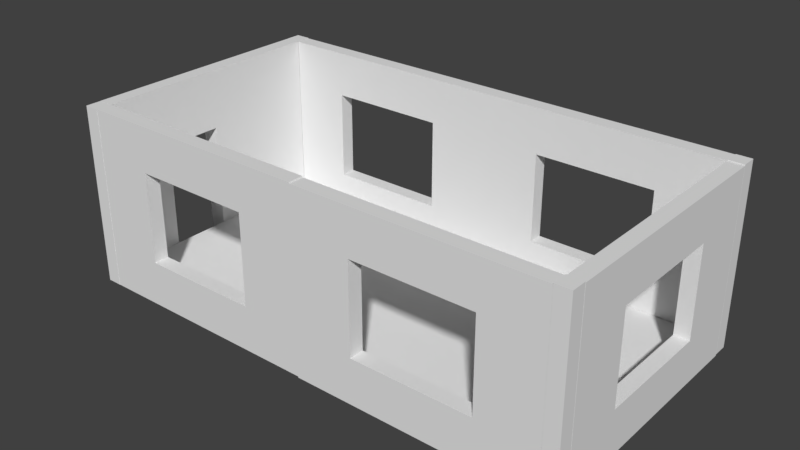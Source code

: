 # Source: SceneTest.blend  (saved by Blender 2.79.0; exported with 4.5.12 LTS)
import bpy
from mathutils import Matrix  # noqa: F401  (used for matrix-valued properties, if any)

bpy.ops.wm.read_factory_settings(use_empty=True)
scene = bpy.context.scene
scene.name = 'Scene'

# ---- collections
col_collection_1 = bpy.data.collections.new('Collection 1'); scene.collection.children.link(col_collection_1)

# ---- world
world_world = bpy.data.worlds.new('World'); scene.world = world_world
world_world.color = (0.05088, 0.05088, 0.05088)
world_world.use_sun_shadow = False
world_world.sun_shadow_jitter_overblur = 0.0
world_world.cycles.sampling_method = 'MANUAL'

# ---- meshes
me_vert_017 = bpy.data.meshes.new('Vert.017')
me_vert_017.from_pydata([(0.0, 0.0, 0.0), (0.25, 0.0, 0.0), (0.25, 0.25, 0.0), (0.0, 0.25, 0.0), (0.0, 0.0, 0.0), (0.0, 0.0, 3.0), (0.25, 0.0, 3.0), (0.25, 0.25, 3.0), (0.0, 0.25, 3.0), (0.0, 0.0, 3.0)], [], [(1, 0, 4, 3, 2), (6, 7, 8, 9, 5), (4, 0, 5, 9), (2, 3, 8, 7), (0, 1, 6, 5), (3, 4, 9, 8), (1, 2, 7, 6)])
me_vert_017.use_remesh_preserve_volume = False
me_vert_017.use_remesh_preserve_attributes = False
me_vert_017.use_mirror_vertex_groups = False
me_vert_017.update()
me_vert_016 = bpy.data.meshes.new('Vert.016')
me_vert_016.from_pydata([(0.0, 0.0, 0.0), (0.25, 0.0, 0.0), (0.25, 0.25, 0.0), (0.0, 0.25, 0.0), (0.0, 0.0, 0.0), (0.0, 0.0, 3.0), (0.25, 0.0, 3.0), (0.25, 0.25, 3.0), (0.0, 0.25, 3.0), (0.0, 0.0, 3.0)], [], [(1, 0, 4, 3, 2), (6, 7, 8, 9, 5), (4, 0, 5, 9), (2, 3, 8, 7), (0, 1, 6, 5), (3, 4, 9, 8), (1, 2, 7, 6)])
me_vert_016.use_remesh_preserve_volume = False
me_vert_016.use_remesh_preserve_attributes = False
me_vert_016.use_mirror_vertex_groups = False
me_vert_016.update()
me_vert_015 = bpy.data.meshes.new('Vert.015')
me_vert_015.from_pydata([(0.0, 0.0, 0.0), (0.25, 0.0, 0.0), (0.25, 0.25, 0.0), (0.0, 0.25, 0.0), (0.0, 0.0, 0.0), (0.0, 0.0, 3.0), (0.25, 0.0, 3.0), (0.25, 0.25, 3.0), (0.0, 0.25, 3.0), (0.0, 0.0, 3.0)], [], [(1, 0, 4, 3, 2), (6, 7, 8, 9, 5), (4, 0, 5, 9), (2, 3, 8, 7), (0, 1, 6, 5), (3, 4, 9, 8), (1, 2, 7, 6)])
me_vert_015.use_remesh_preserve_volume = False
me_vert_015.use_remesh_preserve_attributes = False
me_vert_015.use_mirror_vertex_groups = False
me_vert_015.update()
me_vert_013 = bpy.data.meshes.new('Vert.013')
me_vert_013.from_pydata([(0.0, 0.0, 0.0), (0.0, 2.0, 0.0), (2.0, 2.0, 0.0), (2.0, 0.0, 0.0), (0.0, 0.0, 0.0), (0.0, 0.0, 0.0), (0.0, 2.0, 0.0), (2.0, 2.0, 0.0), (2.0, 0.0, 0.0), (0.0, 0.0, 0.0), (0.0, 0.0, 0.25), (0.0, 2.0, 0.25), (2.0, 2.0, 0.25), (2.0, 0.0, 0.25), (0.0, 0.0, 0.25)], [], [(2, 3, 8, 7), (0, 1, 6, 5), (3, 4, 9, 8), (1, 2, 7, 6), (7, 8, 13, 12), (5, 6, 11, 10), (8, 9, 14, 13), (6, 7, 12, 11), (10, 11, 12, 13, 14), (5, 9, 8, 7, 6)])
me_vert_013.use_remesh_preserve_volume = False
me_vert_013.use_remesh_preserve_attributes = False
me_vert_013.use_mirror_vertex_groups = False
me_vert_013.update()
me_vert_012 = bpy.data.meshes.new('Vert.012')
me_vert_012.from_pydata([(0.0, 0.0, 0.0), (0.0, 2.0, 0.0), (2.0, 2.0, 0.0), (2.0, 0.0, 0.0), (0.0, 0.0, 0.0), (0.0, 0.0, 0.0), (0.0, 2.0, 0.0), (2.0, 2.0, 0.0), (2.0, 0.0, 0.0), (0.0, 0.0, 0.0), (0.0, 0.0, 0.25), (0.0, 2.0, 0.25), (2.0, 2.0, 0.25), (2.0, 0.0, 0.25), (0.0, 0.0, 0.25)], [], [(2, 3, 8, 7), (0, 1, 6, 5), (3, 4, 9, 8), (1, 2, 7, 6), (7, 8, 13, 12), (5, 6, 11, 10), (8, 9, 14, 13), (6, 7, 12, 11), (10, 11, 12, 13, 14), (5, 9, 8, 7, 6)])
me_vert_012.use_remesh_preserve_volume = False
me_vert_012.use_remesh_preserve_attributes = False
me_vert_012.use_mirror_vertex_groups = False
me_vert_012.update()
me_vert_011 = bpy.data.meshes.new('Vert.011')
me_vert_011.from_pydata([(0.0, 0.0, 0.0), (0.0, 2.0, 0.0), (2.0, 2.0, 0.0), (2.0, 0.0, 0.0), (0.0, 0.0, 0.0), (0.0, 0.0, 0.0), (0.0, 2.0, 0.0), (2.0, 2.0, 0.0), (2.0, 0.0, 0.0), (0.0, 0.0, 0.0), (0.0, 0.0, 0.25), (0.0, 2.0, 0.25), (2.0, 2.0, 0.25), (2.0, 0.0, 0.25), (0.0, 0.0, 0.25)], [], [(2, 3, 8, 7), (0, 1, 6, 5), (3, 4, 9, 8), (1, 2, 7, 6), (7, 8, 13, 12), (5, 6, 11, 10), (8, 9, 14, 13), (6, 7, 12, 11), (10, 11, 12, 13, 14), (5, 9, 8, 7, 6)])
me_vert_011.use_remesh_preserve_volume = False
me_vert_011.use_remesh_preserve_attributes = False
me_vert_011.use_mirror_vertex_groups = False
me_vert_011.update()
me_vert_010 = bpy.data.meshes.new('Vert.010')
me_vert_010.from_pydata([(0.0, 0.0, 0.0), (0.0, 2.0, 0.0), (2.0, 2.0, 0.0), (2.0, 0.0, 0.0), (0.0, 0.0, 0.0), (0.0, 0.0, 0.0), (0.0, 2.0, 0.0), (2.0, 2.0, 0.0), (2.0, 0.0, 0.0), (0.0, 0.0, 0.0), (0.0, 0.0, 0.25), (0.0, 2.0, 0.25), (2.0, 2.0, 0.25), (2.0, 0.0, 0.25), (0.0, 0.0, 0.25)], [], [(2, 3, 8, 7), (0, 1, 6, 5), (3, 4, 9, 8), (1, 2, 7, 6), (7, 8, 13, 12), (5, 6, 11, 10), (8, 9, 14, 13), (6, 7, 12, 11), (10, 11, 12, 13, 14), (5, 9, 8, 7, 6)])
me_vert_010.use_remesh_preserve_volume = False
me_vert_010.use_remesh_preserve_attributes = False
me_vert_010.use_mirror_vertex_groups = False
me_vert_010.update()
me_vert_009 = bpy.data.meshes.new('Vert.009')
me_vert_009.from_pydata([(0.0, 0.0, 0.0), (0.0, 2.0, 0.0), (2.0, 2.0, 0.0), (2.0, 0.0, 0.0), (0.0, 0.0, 0.0), (0.0, 0.0, 0.0), (0.0, 2.0, 0.0), (2.0, 2.0, 0.0), (2.0, 0.0, 0.0), (0.0, 0.0, 0.0), (0.0, 0.0, 0.25), (0.0, 2.0, 0.25), (2.0, 2.0, 0.25), (2.0, 0.0, 0.25), (0.0, 0.0, 0.25)], [], [(2, 3, 8, 7), (0, 1, 6, 5), (3, 4, 9, 8), (1, 2, 7, 6), (7, 8, 13, 12), (5, 6, 11, 10), (8, 9, 14, 13), (6, 7, 12, 11), (10, 11, 12, 13, 14), (5, 9, 8, 7, 6)])
me_vert_009.use_remesh_preserve_volume = False
me_vert_009.use_remesh_preserve_attributes = False
me_vert_009.use_mirror_vertex_groups = False
me_vert_009.update()
me_vert_008 = bpy.data.meshes.new('Vert.008')
me_vert_008.from_pydata([(0.0, 0.0, 0.0), (0.0, 2.0, 0.0), (2.0, 2.0, 0.0), (2.0, 0.0, 0.0), (0.0, 0.0, 0.0), (0.0, 0.0, 0.0), (0.0, 2.0, 0.0), (2.0, 2.0, 0.0), (2.0, 0.0, 0.0), (0.0, 0.0, 0.0), (0.0, 0.0, 0.25), (0.0, 2.0, 0.25), (2.0, 2.0, 0.25), (2.0, 0.0, 0.25), (0.0, 0.0, 0.25)], [], [(2, 3, 8, 7), (0, 1, 6, 5), (3, 4, 9, 8), (1, 2, 7, 6), (7, 8, 13, 12), (5, 6, 11, 10), (8, 9, 14, 13), (6, 7, 12, 11), (10, 11, 12, 13, 14), (5, 9, 8, 7, 6)])
me_vert_008.use_remesh_preserve_volume = False
me_vert_008.use_remesh_preserve_attributes = False
me_vert_008.use_mirror_vertex_groups = False
me_vert_008.update()
me_vert_007 = bpy.data.meshes.new('Vert.007')
me_vert_007.from_pydata([(0.0, 0.0, 0.0), (0.0, 2.0, 0.0), (2.0, 2.0, 0.0), (2.0, 0.0, 0.0), (0.0, 0.0, 0.0), (0.0, 0.0, 0.0), (0.0, 2.0, 0.0), (2.0, 2.0, 0.0), (2.0, 0.0, 0.0), (0.0, 0.0, 0.0), (0.0, 0.0, 0.25), (0.0, 2.0, 0.25), (2.0, 2.0, 0.25), (2.0, 0.0, 0.25), (0.0, 0.0, 0.25)], [], [(2, 3, 8, 7), (0, 1, 6, 5), (3, 4, 9, 8), (1, 2, 7, 6), (7, 8, 13, 12), (5, 6, 11, 10), (8, 9, 14, 13), (6, 7, 12, 11), (10, 11, 12, 13, 14), (5, 9, 8, 7, 6)])
me_vert_007.use_remesh_preserve_volume = False
me_vert_007.use_remesh_preserve_attributes = False
me_vert_007.use_mirror_vertex_groups = False
me_vert_007.update()
me_vert_006 = bpy.data.meshes.new('Vert.006')
me_vert_006.from_pydata([(4.0, 1.583, 1.483), (4.0, 1.583, -0.01746), (4.0, 1.583, 2.983), (1.192e-07, 1.583, 2.983), (1.192e-07, 1.583, -0.01746), (2.0, 1.583, 2.983), (1.192e-07, 1.583, 1.483), (2.0, 1.583, -0.01746), (4.0, 1.583, 0.7325), (4.0, 1.583, 0.7325), (4.0, 1.583, 2.233), (1.0, 1.583, 2.983), (1.192e-07, 1.583, 0.7325), (3.0, 1.583, -0.01746), (3.0, 1.583, 2.983), (1.192e-07, 1.583, 2.233), (1.0, 1.583, -0.01746), (2.0, 1.583, 2.233), (2.0, 1.583, 0.7325), (3.0, 1.583, 1.483), (1.0, 1.583, 1.483), (1.0, 1.583, 0.7325), (3.0, 1.583, 0.7325), (3.0, 1.583, 2.233), (1.0, 1.583, 2.233), (4.0, 1.583, 1.483), (4.0, 1.583, 2.233), (4.0, 1.583, 2.983), (1.0, 1.583, 2.983), (1.192e-07, 1.583, 2.983), (1.192e-07, 1.583, 0.7325), (1.192e-07, 1.583, -0.01746), (3.0, 1.583, -0.01746), (4.0, 1.583, -0.01746), (3.0, 1.583, 2.983), (2.0, 1.583, 2.983), (1.192e-07, 1.583, 2.233), (1.192e-07, 1.583, 1.483), (1.0, 1.583, -0.01746), (2.0, 1.583, -0.01746), (2.0, 1.583, 2.233), (3.0, 1.583, 1.483), (2.0, 1.583, 0.7325), (1.0, 1.583, 1.483), (1.0, 1.583, 0.7325), (3.0, 1.583, 0.7325), (3.0, 1.583, 2.233), (1.0, 1.583, 2.233), (1.192e-07, 1.333, 0.7325), (1.192e-07, 1.333, -0.01746), (1.0, 1.333, 2.983), (1.192e-07, 1.333, 2.983), (4.0, 1.333, 2.233), (4.0, 1.333, 2.983), (4.0, 1.333, 0.7325), (4.0, 1.333, 1.483), (3.0, 1.333, -0.01746), (4.0, 1.333, -0.01746), (3.0, 1.333, 2.983), (2.0, 1.333, 2.983), (1.192e-07, 1.333, 2.233), (1.192e-07, 1.333, 1.483), (1.0, 1.333, -0.01746), (2.0, 1.333, -0.01746), (2.0, 1.333, 2.233), (3.0, 1.333, 1.483), (2.0, 1.333, 0.7325), (1.0, 1.333, 1.483), (1.0, 1.333, 0.7325), (3.0, 1.333, 0.7325), (3.0, 1.333, 2.233), (1.0, 1.333, 2.233)], [], [(24, 11, 3, 15), (23, 14, 5, 17), (30, 31, 49, 48), (21, 20, 6, 12), (31, 38, 62, 49), (7, 18, 21, 16), (16, 21, 12, 4), (9, 0, 19, 22), (1, 9, 22, 13), (13, 22, 18, 7), (10, 2, 14, 23), (0, 10, 23, 19), (41, 45, 69, 65), (17, 5, 11, 24), (40, 46, 70, 64), (20, 24, 15, 6), (29, 36, 60, 51), (8, 25, 55, 54), (27, 34, 58, 53), (42, 44, 68, 66), (38, 39, 63, 62), (46, 41, 65, 70), (39, 32, 56, 63), (26, 27, 53, 52), (23, 17, 40, 46), (10, 0, 25, 26), (22, 19, 41, 45), (6, 15, 36, 37), (11, 5, 35, 28), (7, 16, 38, 39), (24, 20, 43, 47), (0, 9, 8, 25), (12, 6, 37, 30), (17, 24, 47, 40), (2, 10, 26, 27), (13, 7, 39, 32), (18, 22, 45, 42), (20, 21, 44, 43), (3, 11, 28, 29), (14, 2, 27, 34), (4, 12, 30, 31), (15, 3, 29, 36), (19, 23, 46, 41), (21, 18, 42, 44), (1, 13, 32, 33), (16, 4, 31, 38), (9, 1, 33, 8), (5, 14, 34, 35), (63, 66, 68, 62), (68, 67, 61, 48), (70, 58, 59, 64), (71, 50, 51, 60), (62, 68, 48, 49), (54, 55, 65, 69), (57, 54, 69, 56), (56, 69, 66, 63), (52, 53, 58, 70), (55, 52, 70, 65), (64, 59, 50, 71), (67, 71, 60, 61), (33, 8, 54, 57), (43, 47, 71, 67), (25, 26, 52, 55), (32, 33, 57, 56), (47, 40, 64, 71), (28, 29, 51, 50), (35, 28, 50, 59), (45, 42, 66, 69), (34, 35, 59, 58), (44, 43, 67, 68), (37, 30, 48, 61), (36, 37, 61, 60)])
me_vert_006.use_remesh_preserve_volume = False
me_vert_006.use_remesh_preserve_attributes = False
me_vert_006.use_mirror_vertex_groups = False
me_vert_006.update()
me_vert_005 = bpy.data.meshes.new('Vert.005')
me_vert_005.from_pydata([(4.0, 1.583, 1.483), (4.0, 1.583, -0.01746), (4.0, 1.583, 2.983), (1.192e-07, 1.583, 2.983), (1.192e-07, 1.583, -0.01746), (2.0, 1.583, 2.983), (1.192e-07, 1.583, 1.483), (2.0, 1.583, -0.01746), (4.0, 1.583, 0.7325), (4.0, 1.583, 0.7325), (4.0, 1.583, 2.233), (1.0, 1.583, 2.983), (1.192e-07, 1.583, 0.7325), (3.0, 1.583, -0.01746), (3.0, 1.583, 2.983), (1.192e-07, 1.583, 2.233), (1.0, 1.583, -0.01746), (2.0, 1.583, 2.233), (2.0, 1.583, 0.7325), (3.0, 1.583, 1.483), (1.0, 1.583, 1.483), (1.0, 1.583, 0.7325), (3.0, 1.583, 0.7325), (3.0, 1.583, 2.233), (1.0, 1.583, 2.233), (4.0, 1.583, 1.483), (4.0, 1.583, 2.233), (4.0, 1.583, 2.983), (1.0, 1.583, 2.983), (1.192e-07, 1.583, 2.983), (1.192e-07, 1.583, 0.7325), (1.192e-07, 1.583, -0.01746), (3.0, 1.583, -0.01746), (4.0, 1.583, -0.01746), (3.0, 1.583, 2.983), (2.0, 1.583, 2.983), (1.192e-07, 1.583, 2.233), (1.192e-07, 1.583, 1.483), (1.0, 1.583, -0.01746), (2.0, 1.583, -0.01746), (2.0, 1.583, 2.233), (3.0, 1.583, 1.483), (2.0, 1.583, 0.7325), (1.0, 1.583, 1.483), (1.0, 1.583, 0.7325), (3.0, 1.583, 0.7325), (3.0, 1.583, 2.233), (1.0, 1.583, 2.233), (1.192e-07, 1.333, 0.7325), (1.192e-07, 1.333, -0.01746), (1.0, 1.333, 2.983), (1.192e-07, 1.333, 2.983), (4.0, 1.333, 2.233), (4.0, 1.333, 2.983), (4.0, 1.333, 0.7325), (4.0, 1.333, 1.483), (3.0, 1.333, -0.01746), (4.0, 1.333, -0.01746), (3.0, 1.333, 2.983), (2.0, 1.333, 2.983), (1.192e-07, 1.333, 2.233), (1.192e-07, 1.333, 1.483), (1.0, 1.333, -0.01746), (2.0, 1.333, -0.01746), (2.0, 1.333, 2.233), (3.0, 1.333, 1.483), (2.0, 1.333, 0.7325), (1.0, 1.333, 1.483), (1.0, 1.333, 0.7325), (3.0, 1.333, 0.7325), (3.0, 1.333, 2.233), (1.0, 1.333, 2.233)], [], [(24, 11, 3, 15), (23, 14, 5, 17), (30, 31, 49, 48), (21, 20, 6, 12), (31, 38, 62, 49), (7, 18, 21, 16), (16, 21, 12, 4), (9, 0, 19, 22), (1, 9, 22, 13), (13, 22, 18, 7), (10, 2, 14, 23), (0, 10, 23, 19), (41, 45, 69, 65), (17, 5, 11, 24), (40, 46, 70, 64), (20, 24, 15, 6), (29, 36, 60, 51), (8, 25, 55, 54), (27, 34, 58, 53), (42, 44, 68, 66), (38, 39, 63, 62), (46, 41, 65, 70), (39, 32, 56, 63), (26, 27, 53, 52), (23, 17, 40, 46), (10, 0, 25, 26), (22, 19, 41, 45), (6, 15, 36, 37), (11, 5, 35, 28), (7, 16, 38, 39), (24, 20, 43, 47), (0, 9, 8, 25), (12, 6, 37, 30), (17, 24, 47, 40), (2, 10, 26, 27), (13, 7, 39, 32), (18, 22, 45, 42), (20, 21, 44, 43), (3, 11, 28, 29), (14, 2, 27, 34), (4, 12, 30, 31), (15, 3, 29, 36), (19, 23, 46, 41), (21, 18, 42, 44), (1, 13, 32, 33), (16, 4, 31, 38), (9, 1, 33, 8), (5, 14, 34, 35), (63, 66, 68, 62), (68, 67, 61, 48), (70, 58, 59, 64), (71, 50, 51, 60), (62, 68, 48, 49), (54, 55, 65, 69), (57, 54, 69, 56), (56, 69, 66, 63), (52, 53, 58, 70), (55, 52, 70, 65), (64, 59, 50, 71), (67, 71, 60, 61), (33, 8, 54, 57), (43, 47, 71, 67), (25, 26, 52, 55), (32, 33, 57, 56), (47, 40, 64, 71), (28, 29, 51, 50), (35, 28, 50, 59), (45, 42, 66, 69), (34, 35, 59, 58), (44, 43, 67, 68), (37, 30, 48, 61), (36, 37, 61, 60)])
me_vert_005.use_remesh_preserve_volume = False
me_vert_005.use_remesh_preserve_attributes = False
me_vert_005.use_mirror_vertex_groups = False
me_vert_005.update()
me_vert_004 = bpy.data.meshes.new('Vert.004')
me_vert_004.from_pydata([(4.0, 1.583, 1.483), (4.0, 1.583, -0.01746), (4.0, 1.583, 2.983), (1.192e-07, 1.583, 2.983), (1.192e-07, 1.583, -0.01746), (2.0, 1.583, 2.983), (1.192e-07, 1.583, 1.483), (2.0, 1.583, -0.01746), (4.0, 1.583, 0.7325), (4.0, 1.583, 0.7325), (4.0, 1.583, 2.233), (1.0, 1.583, 2.983), (1.192e-07, 1.583, 0.7325), (3.0, 1.583, -0.01746), (3.0, 1.583, 2.983), (1.192e-07, 1.583, 2.233), (1.0, 1.583, -0.01746), (2.0, 1.583, 2.233), (2.0, 1.583, 0.7325), (3.0, 1.583, 1.483), (1.0, 1.583, 1.483), (1.0, 1.583, 0.7325), (3.0, 1.583, 0.7325), (3.0, 1.583, 2.233), (1.0, 1.583, 2.233), (4.0, 1.583, 1.483), (4.0, 1.583, 2.233), (4.0, 1.583, 2.983), (1.0, 1.583, 2.983), (1.192e-07, 1.583, 2.983), (1.192e-07, 1.583, 0.7325), (1.192e-07, 1.583, -0.01746), (3.0, 1.583, -0.01746), (4.0, 1.583, -0.01746), (3.0, 1.583, 2.983), (2.0, 1.583, 2.983), (1.192e-07, 1.583, 2.233), (1.192e-07, 1.583, 1.483), (1.0, 1.583, -0.01746), (2.0, 1.583, -0.01746), (2.0, 1.583, 2.233), (3.0, 1.583, 1.483), (2.0, 1.583, 0.7325), (1.0, 1.583, 1.483), (1.0, 1.583, 0.7325), (3.0, 1.583, 0.7325), (3.0, 1.583, 2.233), (1.0, 1.583, 2.233), (1.192e-07, 1.333, 0.7325), (1.192e-07, 1.333, -0.01746), (1.0, 1.333, 2.983), (1.192e-07, 1.333, 2.983), (4.0, 1.333, 2.233), (4.0, 1.333, 2.983), (4.0, 1.333, 0.7325), (4.0, 1.333, 1.483), (3.0, 1.333, -0.01746), (4.0, 1.333, -0.01746), (3.0, 1.333, 2.983), (2.0, 1.333, 2.983), (1.192e-07, 1.333, 2.233), (1.192e-07, 1.333, 1.483), (1.0, 1.333, -0.01746), (2.0, 1.333, -0.01746), (2.0, 1.333, 2.233), (3.0, 1.333, 1.483), (2.0, 1.333, 0.7325), (1.0, 1.333, 1.483), (1.0, 1.333, 0.7325), (3.0, 1.333, 0.7325), (3.0, 1.333, 2.233), (1.0, 1.333, 2.233)], [], [(24, 11, 3, 15), (23, 14, 5, 17), (30, 31, 49, 48), (21, 20, 6, 12), (31, 38, 62, 49), (7, 18, 21, 16), (16, 21, 12, 4), (9, 0, 19, 22), (1, 9, 22, 13), (13, 22, 18, 7), (10, 2, 14, 23), (0, 10, 23, 19), (41, 45, 69, 65), (17, 5, 11, 24), (40, 46, 70, 64), (20, 24, 15, 6), (29, 36, 60, 51), (8, 25, 55, 54), (27, 34, 58, 53), (42, 44, 68, 66), (38, 39, 63, 62), (46, 41, 65, 70), (39, 32, 56, 63), (26, 27, 53, 52), (23, 17, 40, 46), (10, 0, 25, 26), (22, 19, 41, 45), (6, 15, 36, 37), (11, 5, 35, 28), (7, 16, 38, 39), (24, 20, 43, 47), (0, 9, 8, 25), (12, 6, 37, 30), (17, 24, 47, 40), (2, 10, 26, 27), (13, 7, 39, 32), (18, 22, 45, 42), (20, 21, 44, 43), (3, 11, 28, 29), (14, 2, 27, 34), (4, 12, 30, 31), (15, 3, 29, 36), (19, 23, 46, 41), (21, 18, 42, 44), (1, 13, 32, 33), (16, 4, 31, 38), (9, 1, 33, 8), (5, 14, 34, 35), (63, 66, 68, 62), (68, 67, 61, 48), (70, 58, 59, 64), (71, 50, 51, 60), (62, 68, 48, 49), (54, 55, 65, 69), (57, 54, 69, 56), (56, 69, 66, 63), (52, 53, 58, 70), (55, 52, 70, 65), (64, 59, 50, 71), (67, 71, 60, 61), (33, 8, 54, 57), (43, 47, 71, 67), (25, 26, 52, 55), (32, 33, 57, 56), (47, 40, 64, 71), (28, 29, 51, 50), (35, 28, 50, 59), (45, 42, 66, 69), (34, 35, 59, 58), (44, 43, 67, 68), (37, 30, 48, 61), (36, 37, 61, 60)])
me_vert_004.use_remesh_preserve_volume = False
me_vert_004.use_remesh_preserve_attributes = False
me_vert_004.use_mirror_vertex_groups = False
me_vert_004.update()
me_vert_003 = bpy.data.meshes.new('Vert.003')
me_vert_003.from_pydata([(4.0, 1.583, 1.483), (4.0, 1.583, -0.01746), (4.0, 1.583, 2.983), (1.192e-07, 1.583, 2.983), (1.192e-07, 1.583, -0.01746), (2.0, 1.583, 2.983), (1.192e-07, 1.583, 1.483), (2.0, 1.583, -0.01746), (4.0, 1.583, 0.7325), (4.0, 1.583, 0.7325), (4.0, 1.583, 2.233), (1.0, 1.583, 2.983), (1.192e-07, 1.583, 0.7325), (3.0, 1.583, -0.01746), (3.0, 1.583, 2.983), (1.192e-07, 1.583, 2.233), (1.0, 1.583, -0.01746), (2.0, 1.583, 2.233), (2.0, 1.583, 0.7325), (3.0, 1.583, 1.483), (1.0, 1.583, 1.483), (1.0, 1.583, 0.7325), (3.0, 1.583, 0.7325), (3.0, 1.583, 2.233), (1.0, 1.583, 2.233), (4.0, 1.583, 1.483), (4.0, 1.583, 2.233), (4.0, 1.583, 2.983), (1.0, 1.583, 2.983), (1.192e-07, 1.583, 2.983), (1.192e-07, 1.583, 0.7325), (1.192e-07, 1.583, -0.01746), (3.0, 1.583, -0.01746), (4.0, 1.583, -0.01746), (3.0, 1.583, 2.983), (2.0, 1.583, 2.983), (1.192e-07, 1.583, 2.233), (1.192e-07, 1.583, 1.483), (1.0, 1.583, -0.01746), (2.0, 1.583, -0.01746), (2.0, 1.583, 2.233), (3.0, 1.583, 1.483), (2.0, 1.583, 0.7325), (1.0, 1.583, 1.483), (1.0, 1.583, 0.7325), (3.0, 1.583, 0.7325), (3.0, 1.583, 2.233), (1.0, 1.583, 2.233), (1.192e-07, 1.333, 0.7325), (1.192e-07, 1.333, -0.01746), (1.0, 1.333, 2.983), (1.192e-07, 1.333, 2.983), (4.0, 1.333, 2.233), (4.0, 1.333, 2.983), (4.0, 1.333, 0.7325), (4.0, 1.333, 1.483), (3.0, 1.333, -0.01746), (4.0, 1.333, -0.01746), (3.0, 1.333, 2.983), (2.0, 1.333, 2.983), (1.192e-07, 1.333, 2.233), (1.192e-07, 1.333, 1.483), (1.0, 1.333, -0.01746), (2.0, 1.333, -0.01746), (2.0, 1.333, 2.233), (3.0, 1.333, 1.483), (2.0, 1.333, 0.7325), (1.0, 1.333, 1.483), (1.0, 1.333, 0.7325), (3.0, 1.333, 0.7325), (3.0, 1.333, 2.233), (1.0, 1.333, 2.233)], [], [(24, 11, 3, 15), (23, 14, 5, 17), (30, 31, 49, 48), (21, 20, 6, 12), (31, 38, 62, 49), (7, 18, 21, 16), (16, 21, 12, 4), (9, 0, 19, 22), (1, 9, 22, 13), (13, 22, 18, 7), (10, 2, 14, 23), (0, 10, 23, 19), (41, 45, 69, 65), (17, 5, 11, 24), (40, 46, 70, 64), (20, 24, 15, 6), (29, 36, 60, 51), (8, 25, 55, 54), (27, 34, 58, 53), (42, 44, 68, 66), (38, 39, 63, 62), (46, 41, 65, 70), (39, 32, 56, 63), (26, 27, 53, 52), (23, 17, 40, 46), (10, 0, 25, 26), (22, 19, 41, 45), (6, 15, 36, 37), (11, 5, 35, 28), (7, 16, 38, 39), (24, 20, 43, 47), (0, 9, 8, 25), (12, 6, 37, 30), (17, 24, 47, 40), (2, 10, 26, 27), (13, 7, 39, 32), (18, 22, 45, 42), (20, 21, 44, 43), (3, 11, 28, 29), (14, 2, 27, 34), (4, 12, 30, 31), (15, 3, 29, 36), (19, 23, 46, 41), (21, 18, 42, 44), (1, 13, 32, 33), (16, 4, 31, 38), (9, 1, 33, 8), (5, 14, 34, 35), (63, 66, 68, 62), (68, 67, 61, 48), (70, 58, 59, 64), (71, 50, 51, 60), (62, 68, 48, 49), (54, 55, 65, 69), (57, 54, 69, 56), (56, 69, 66, 63), (52, 53, 58, 70), (55, 52, 70, 65), (64, 59, 50, 71), (67, 71, 60, 61), (33, 8, 54, 57), (43, 47, 71, 67), (25, 26, 52, 55), (32, 33, 57, 56), (47, 40, 64, 71), (28, 29, 51, 50), (35, 28, 50, 59), (45, 42, 66, 69), (34, 35, 59, 58), (44, 43, 67, 68), (37, 30, 48, 61), (36, 37, 61, 60)])
me_vert_003.use_remesh_preserve_volume = False
me_vert_003.use_remesh_preserve_attributes = False
me_vert_003.use_mirror_vertex_groups = False
me_vert_003.update()
me_vert = bpy.data.meshes.new('Vert')
me_vert.from_pydata([(2.0, 1.0, 0.25), (0.0, 1.0, 0.0), (2.0, 1.0, 0.0), (2.0, 2.0, 0.0), (0.0, 2.0, 0.0), (0.0, 4.0, 0.0), (0.0, 1.0, 0.25), (3.0, 4.0, 0.0), (3.0, 0.0, 0.0), (0.0, 0.0, 0.0), (2.0, 2.0, 0.25), (0.0, 2.0, 0.25), (0.0, 4.0, 0.25), (3.0, 4.0, 0.25), (3.0, 0.0, 0.25), (0.0, 0.0, 0.25), (3.0, 2.0, 0.25), (3.0, 1.0, 0.25), (2.0, 2.2, 0.25), (2.2, 2.2, 0.25), (2.2, 0.8, 0.25), (2.0, 0.8, 0.25), (2.0, 1.0, 0.25), (0.0, 0.8, 0.25), (0.0, 2.2, 0.25), (0.0, 2.0, 0.25), (0.0, 4.0, 0.25), (3.0, 4.0, 0.25), (3.0, 2.0, 0.25), (0.05194, 0.9481, 0.2939), (1.948, 0.9481, 0.2939), (1.948, 2.052, 0.2939), (0.05194, 2.052, 0.2939), (1.948, 2.148, 0.2939), (2.148, 2.148, 0.2939), (2.148, 0.8519, 0.2939), (2.052, 0.8519, 0.2939), (0.05194, 0.8519, 0.2939), (0.05194, 2.148, 0.2939), (2.0, 2.0, 0.2939), (0.0, 2.0, 0.2939), (2.052, 2.148, 0.2939), (0.0, 2.2, 0.2939), (2.0, 2.2, 0.2939), (2.2, 2.2, 0.2939), (2.2, 0.8, 0.2939), (1.948, 0.8519, 0.2939), (0.0, 1.0, 0.2939), (2.0, 1.0, 0.2939), (2.0, 0.8, 0.2939), (0.0, 0.8, 0.2939), (1.948, 2.052, 0.2638), (0.05194, 2.052, 0.2638), (1.948, 2.148, 0.2638), (0.05194, 2.148, 0.2638), (2.052, 2.148, 0.2638), (2.148, 2.148, 0.2638), (2.148, 0.8519, 0.2638), (2.052, 0.8519, 0.2638), (0.05194, 0.9481, 0.2638), (1.948, 0.9481, 0.2638), (1.948, 0.8519, 0.2638), (0.05194, 0.8519, 0.2638)], [(0, 17), (21, 22)], [(1, 2, 3, 4, 5, 7, 8, 9), (2, 1, 6, 0), (1, 9, 15, 6), (8, 7, 13, 16, 17, 14), (5, 4, 11, 12), (3, 2, 0, 10), (7, 5, 12, 13), (9, 8, 14, 15), (4, 3, 10, 11), (21, 49, 43, 18), (18, 43, 44, 19), (0, 6, 47, 48), (17, 6, 15, 14), (11, 16, 28, 25), (16, 10, 22, 17), (25, 28, 27, 26), (13, 12, 26, 27), (16, 13, 27, 28), (12, 11, 25, 26), (37, 46, 61, 62), (36, 35, 57, 58), (38, 32, 52, 54), (23, 21, 49, 50), (19, 44, 45, 20), (6, 23, 50, 47), (11, 10, 39, 40), (18, 24, 42, 43), (20, 45, 49, 21), (21, 0, 48, 49), (10, 18, 43, 39), (24, 11, 40, 42), (31, 32, 40, 39), (33, 31, 39, 43), (38, 33, 43, 42), (32, 38, 42, 40), (41, 34, 44, 43), (34, 35, 45, 44), (35, 36, 49, 45), (36, 41, 43, 49), (29, 30, 48, 47), (46, 37, 50, 49), (37, 29, 47, 50), (30, 46, 49, 48), (52, 51, 53, 54), (56, 55, 58, 57), (62, 61, 60, 59), (32, 31, 51, 52), (41, 36, 58, 55), (29, 37, 62, 59), (31, 33, 53, 51), (34, 41, 55, 56), (46, 30, 60, 61), (33, 38, 54, 53), (35, 34, 56, 57), (30, 29, 59, 60)])
me_vert.use_remesh_preserve_volume = False
me_vert.use_remesh_preserve_attributes = False
me_vert.use_mirror_vertex_groups = False
me_vert.update()
me_vert_002 = bpy.data.meshes.new('Vert.002')
me_vert_002.from_pydata([(0.0, 0.0, 0.0), (0.0, 2.0, 0.0), (2.0, 2.0, 0.0), (2.0, 0.0, 0.0), (0.0, 0.0, 0.0), (0.0, 0.0, 0.0), (0.0, 2.0, 0.0), (2.0, 2.0, 0.0), (2.0, 0.0, 0.0), (0.0, 0.0, 0.0), (0.0, 0.0, 0.25), (0.0, 2.0, 0.25), (2.0, 2.0, 0.25), (2.0, 0.0, 0.25), (0.0, 0.0, 0.25)], [], [(2, 3, 8, 7), (0, 1, 6, 5), (3, 4, 9, 8), (1, 2, 7, 6), (7, 8, 13, 12), (5, 6, 11, 10), (8, 9, 14, 13), (6, 7, 12, 11), (10, 11, 12, 13, 14), (5, 9, 8, 7, 6)])
me_vert_002.use_remesh_preserve_volume = False
me_vert_002.use_remesh_preserve_attributes = False
me_vert_002.use_mirror_vertex_groups = False
me_vert_002.update()
me_vert_001 = bpy.data.meshes.new('Vert.001')
me_vert_001.from_pydata([(4.0, 1.583, 1.483), (4.0, 1.583, -0.01746), (4.0, 1.583, 2.983), (1.192e-07, 1.583, 2.983), (1.192e-07, 1.583, -0.01746), (2.0, 1.583, 2.983), (1.192e-07, 1.583, 1.483), (2.0, 1.583, -0.01746), (4.0, 1.583, 0.7325), (4.0, 1.583, 0.7325), (4.0, 1.583, 2.233), (1.0, 1.583, 2.983), (1.192e-07, 1.583, 0.7325), (3.0, 1.583, -0.01746), (3.0, 1.583, 2.983), (1.192e-07, 1.583, 2.233), (1.0, 1.583, -0.01746), (2.0, 1.583, 2.233), (2.0, 1.583, 0.7325), (3.0, 1.583, 1.483), (1.0, 1.583, 1.483), (1.0, 1.583, 0.7325), (3.0, 1.583, 0.7325), (3.0, 1.583, 2.233), (1.0, 1.583, 2.233), (4.0, 1.583, 1.483), (4.0, 1.583, 2.233), (4.0, 1.583, 2.983), (1.0, 1.583, 2.983), (1.192e-07, 1.583, 2.983), (1.192e-07, 1.583, 0.7325), (1.192e-07, 1.583, -0.01746), (3.0, 1.583, -0.01746), (4.0, 1.583, -0.01746), (3.0, 1.583, 2.983), (2.0, 1.583, 2.983), (1.192e-07, 1.583, 2.233), (1.192e-07, 1.583, 1.483), (1.0, 1.583, -0.01746), (2.0, 1.583, -0.01746), (2.0, 1.583, 2.233), (3.0, 1.583, 1.483), (2.0, 1.583, 0.7325), (1.0, 1.583, 1.483), (1.0, 1.583, 0.7325), (3.0, 1.583, 0.7325), (3.0, 1.583, 2.233), (1.0, 1.583, 2.233), (1.192e-07, 1.333, 0.7325), (1.192e-07, 1.333, -0.01746), (1.0, 1.333, 2.983), (1.192e-07, 1.333, 2.983), (4.0, 1.333, 2.233), (4.0, 1.333, 2.983), (4.0, 1.333, 0.7325), (4.0, 1.333, 1.483), (3.0, 1.333, -0.01746), (4.0, 1.333, -0.01746), (3.0, 1.333, 2.983), (2.0, 1.333, 2.983), (1.192e-07, 1.333, 2.233), (1.192e-07, 1.333, 1.483), (1.0, 1.333, -0.01746), (2.0, 1.333, -0.01746), (2.0, 1.333, 2.233), (3.0, 1.333, 1.483), (2.0, 1.333, 0.7325), (1.0, 1.333, 1.483), (1.0, 1.333, 0.7325), (3.0, 1.333, 0.7325), (3.0, 1.333, 2.233), (1.0, 1.333, 2.233)], [], [(24, 11, 3, 15), (23, 14, 5, 17), (30, 31, 49, 48), (21, 20, 6, 12), (31, 38, 62, 49), (7, 18, 21, 16), (16, 21, 12, 4), (9, 0, 19, 22), (1, 9, 22, 13), (13, 22, 18, 7), (10, 2, 14, 23), (0, 10, 23, 19), (41, 45, 69, 65), (17, 5, 11, 24), (40, 46, 70, 64), (20, 24, 15, 6), (29, 36, 60, 51), (8, 25, 55, 54), (27, 34, 58, 53), (42, 44, 68, 66), (38, 39, 63, 62), (46, 41, 65, 70), (39, 32, 56, 63), (26, 27, 53, 52), (23, 17, 40, 46), (10, 0, 25, 26), (22, 19, 41, 45), (6, 15, 36, 37), (11, 5, 35, 28), (7, 16, 38, 39), (24, 20, 43, 47), (0, 9, 8, 25), (12, 6, 37, 30), (17, 24, 47, 40), (2, 10, 26, 27), (13, 7, 39, 32), (18, 22, 45, 42), (20, 21, 44, 43), (3, 11, 28, 29), (14, 2, 27, 34), (4, 12, 30, 31), (15, 3, 29, 36), (19, 23, 46, 41), (21, 18, 42, 44), (1, 13, 32, 33), (16, 4, 31, 38), (9, 1, 33, 8), (5, 14, 34, 35), (63, 66, 68, 62), (68, 67, 61, 48), (70, 58, 59, 64), (71, 50, 51, 60), (62, 68, 48, 49), (54, 55, 65, 69), (57, 54, 69, 56), (56, 69, 66, 63), (52, 53, 58, 70), (55, 52, 70, 65), (64, 59, 50, 71), (67, 71, 60, 61), (33, 8, 54, 57), (43, 47, 71, 67), (25, 26, 52, 55), (32, 33, 57, 56), (47, 40, 64, 71), (28, 29, 51, 50), (35, 28, 50, 59), (45, 42, 66, 69), (34, 35, 59, 58), (44, 43, 67, 68), (37, 30, 48, 61), (36, 37, 61, 60)])
me_vert_001.use_remesh_preserve_volume = False
me_vert_001.use_remesh_preserve_attributes = False
me_vert_001.use_mirror_vertex_groups = False
me_vert_001.update()
me_vert_014 = bpy.data.meshes.new('Vert.014')
me_vert_014.from_pydata([(0.0, 0.0, 0.0), (0.25, 0.0, 0.0), (0.25, 0.25, 0.0), (0.0, 0.25, 0.0), (0.0, 0.0, 0.0), (0.0, 0.0, 3.0), (0.25, 0.0, 3.0), (0.25, 0.25, 3.0), (0.0, 0.25, 3.0), (0.0, 0.0, 3.0)], [], [(1, 0, 4, 3, 2), (6, 7, 8, 9, 5), (4, 0, 5, 9), (2, 3, 8, 7), (0, 1, 6, 5), (3, 4, 9, 8), (1, 2, 7, 6)])
me_vert_014.use_remesh_preserve_volume = False
me_vert_014.use_remesh_preserve_attributes = False
me_vert_014.use_mirror_vertex_groups = False
me_vert_014.update()

# ---- objects
ob_vert_003 = bpy.data.objects.new('Vert.003', me_vert_017)
ob_vert_002 = bpy.data.objects.new('Vert.002', me_vert_016)
ob_vert_001 = bpy.data.objects.new('Vert.001', me_vert_015)
ob_romm_test = bpy.data.objects.new('Romm Test', None)
ob_square_2x2x0_006 = bpy.data.objects.new('Square 2x2x0.006', me_vert_013)
ob_square_2x2x0_005 = bpy.data.objects.new('Square 2x2x0.005', me_vert_012)
ob_square_2x2x0_004 = bpy.data.objects.new('Square 2x2x0.004', me_vert_011)
ob_square_2x2x0_003 = bpy.data.objects.new('Square 2x2x0.003', me_vert_010)
ob_square_2x2x0_002 = bpy.data.objects.new('Square 2x2x0.002', me_vert_009)
ob_square_2x2x0_001 = bpy.data.objects.new('Square 2x2x0.001', me_vert_008)
ob_square_2x2x0_000 = bpy.data.objects.new('Square 2x2x0.000', me_vert_007)
ob_window_004 = bpy.data.objects.new('Window.004', me_vert_006)
ob_window_003 = bpy.data.objects.new('Window.003', me_vert_005)
ob_window_002 = bpy.data.objects.new('Window.002', me_vert_004)
ob_window_001 = bpy.data.objects.new('Window.001', me_vert_003)
ob_sm_wall_door_3x4x0_25 = bpy.data.objects.new('SM_Wall_Door_3x4x0.25', me_vert)
ob_square_2x2x0_25 = bpy.data.objects.new('Square 2x2x0.25', me_vert_002)
ob_window = bpy.data.objects.new('Window', me_vert_001)
ob_vert = bpy.data.objects.new('Vert', me_vert_014)

# ---- transforms, parenting, visibility, modifiers, constraints
ob_vert_003.location = (8.001, -7.258, 0.0)
ob_vert_003.lineart.crease_threshold = 0.0
ob_vert_002.location = (8.001, -2.994, 0.0)
ob_vert_002.lineart.crease_threshold = 0.0
ob_vert_001.location = (-0.246, -7.257, 0.0)
ob_vert_001.lineart.crease_threshold = 0.0
ob_romm_test.location = (0.0, 0.0, 0.0)
ob_romm_test.empty_image_offset = (0.0, 0.0)
ob_romm_test.lineart.crease_threshold = 0.0
ob_square_2x2x0_006.parent = ob_romm_test
ob_square_2x2x0_006.location = (4.0, -5.0, 0.0)
ob_square_2x2x0_006.rotation_euler = (0.0, 1.192e-07, 0.0)
ob_square_2x2x0_006.lineart.crease_threshold = 0.0
ob_square_2x2x0_005.parent = ob_romm_test
ob_square_2x2x0_005.location = (4.0, -7.0, 0.0)
ob_square_2x2x0_005.rotation_euler = (0.0, 1.192e-07, 0.0)
ob_square_2x2x0_005.lineart.crease_threshold = 0.0
ob_square_2x2x0_004.parent = ob_romm_test
ob_square_2x2x0_004.location = (6.0, -7.0, 0.0)
ob_square_2x2x0_004.rotation_euler = (0.0, 1.192e-07, 0.0)
ob_square_2x2x0_004.lineart.crease_threshold = 0.0
ob_square_2x2x0_003.parent = ob_romm_test
ob_square_2x2x0_003.location = (6.0, -5.0, 0.0)
ob_square_2x2x0_003.rotation_euler = (0.0, 1.192e-07, 0.0)
ob_square_2x2x0_003.lineart.crease_threshold = 0.0
ob_square_2x2x0_002.parent = ob_romm_test
ob_square_2x2x0_002.location = (2.0, -5.0, 0.0)
ob_square_2x2x0_002.rotation_euler = (0.0, 1.192e-07, 0.0)
ob_square_2x2x0_002.lineart.crease_threshold = 0.0
ob_square_2x2x0_001.parent = ob_romm_test
ob_square_2x2x0_001.location = (2.0, -7.0, 0.0)
ob_square_2x2x0_001.rotation_euler = (0.0, 1.192e-07, 0.0)
ob_square_2x2x0_001.lineart.crease_threshold = 0.0
ob_square_2x2x0_000.parent = ob_romm_test
ob_square_2x2x0_000.location = (0.0, -7.0, 0.0)
ob_square_2x2x0_000.rotation_euler = (0.0, 1.192e-07, 0.0)
ob_square_2x2x0_000.lineart.crease_threshold = 0.0
ob_window_004.parent = ob_romm_test
ob_window_004.location = (6.669, -3.0, 0.0)
ob_window_004.rotation_euler = (0.0, -0.0, -1.571)
ob_window_004.lineart.crease_threshold = 0.0
ob_window_003.parent = ob_romm_test
ob_window_003.location = (2.98e-08, -4.327, 0.009039)
ob_window_003.lineart.crease_threshold = 0.0
ob_window_002.parent = ob_romm_test
ob_window_002.location = (4.0, -4.327, 0.009039)
ob_window_002.lineart.crease_threshold = 0.0
ob_window_001.parent = ob_romm_test
ob_window_001.location = (4.0, -8.587, 0.0)
ob_window_001.lineart.crease_threshold = 0.0
ob_sm_wall_door_3x4x0_25.parent = ob_romm_test
ob_sm_wall_door_3x4x0_25.location = (0.0, -7.0, 0.0)
ob_sm_wall_door_3x4x0_25.rotation_euler = (-0.0, -1.571, 0.0)
ob_sm_wall_door_3x4x0_25.lineart.crease_threshold = 0.0
ob_square_2x2x0_25.parent = ob_romm_test
ob_square_2x2x0_25.location = (0.0, -5.0, 0.0)
ob_square_2x2x0_25.rotation_euler = (0.0, 1.192e-07, 0.0)
ob_square_2x2x0_25.lineart.crease_threshold = 0.0
ob_window.parent = ob_romm_test
ob_window.location = (2.98e-08, -8.587, 0.01808)
ob_window.lineart.crease_threshold = 0.0
ob_vert.location = (-0.2538, -2.994, 0.0)
ob_vert.lineart.crease_threshold = 0.0

# ---- collection membership
col_collection_1.objects.link(ob_vert_003)
col_collection_1.objects.link(ob_vert_002)
col_collection_1.objects.link(ob_vert_001)
col_collection_1.objects.link(ob_romm_test)
col_collection_1.objects.link(ob_square_2x2x0_006)
col_collection_1.objects.link(ob_square_2x2x0_005)
col_collection_1.objects.link(ob_square_2x2x0_004)
col_collection_1.objects.link(ob_square_2x2x0_003)
col_collection_1.objects.link(ob_square_2x2x0_002)
col_collection_1.objects.link(ob_square_2x2x0_001)
col_collection_1.objects.link(ob_square_2x2x0_000)
col_collection_1.objects.link(ob_window_004)
col_collection_1.objects.link(ob_window_003)
col_collection_1.objects.link(ob_window_002)
col_collection_1.objects.link(ob_window_001)
col_collection_1.objects.link(ob_sm_wall_door_3x4x0_25)
col_collection_1.objects.link(ob_square_2x2x0_25)
col_collection_1.objects.link(ob_window)
col_collection_1.objects.link(ob_vert)

# ---- scene / render settings (as saved in the file)
scene.frame_start = 1; scene.frame_end = 250; scene.frame_set(1)
scene.render.engine = 'BLENDER_EEVEE_NEXT'
scene.render.resolution_percentage = 50
scene.render.dither_intensity = 0.0
scene.cycles.use_denoising = False
scene.cycles.samples = 128
scene.cycles.sampling_pattern = 'TABULATED_SOBOL'
scene.cycles.use_adaptive_sampling = False
scene.cycles.use_light_tree = False
scene.cycles.blur_glossy = 0.0
scene.cycles.sample_clamp_indirect = 0.0
scene.view_settings.view_transform = 'Standard'
bpy.context.view_layer.update()

# ---- added for rendering (the .blend has no active camera and no usable light): camera, sun
cam_auto = bpy.data.cameras.new('AutoCamera')
cam_auto.lens = 50.0
cam_auto.sensor_width = 36.0
cam_auto.clip_end = 1000.0
ob_auto_camera = bpy.data.objects.new('AutoCamera', cam_auto)
scene.collection.objects.link(ob_auto_camera)
ob_auto_camera.location = (13.3474, -16.2431, 8.98626)
ob_auto_camera.rotation_euler = (1.09748, -7.21219e-08, 0.694738)
scene.camera = ob_auto_camera
light_auto_sun = bpy.data.lights.new('AutoSun', 'SUN')
light_auto_sun.energy = 3.0
light_auto_sun.angle = 0.0523599
ob_auto_sun = bpy.data.objects.new('AutoSun', light_auto_sun)
scene.collection.objects.link(ob_auto_sun)
ob_auto_sun.rotation_euler = (0.872665, 0.174533, 0.523599)
bpy.context.view_layer.update()
